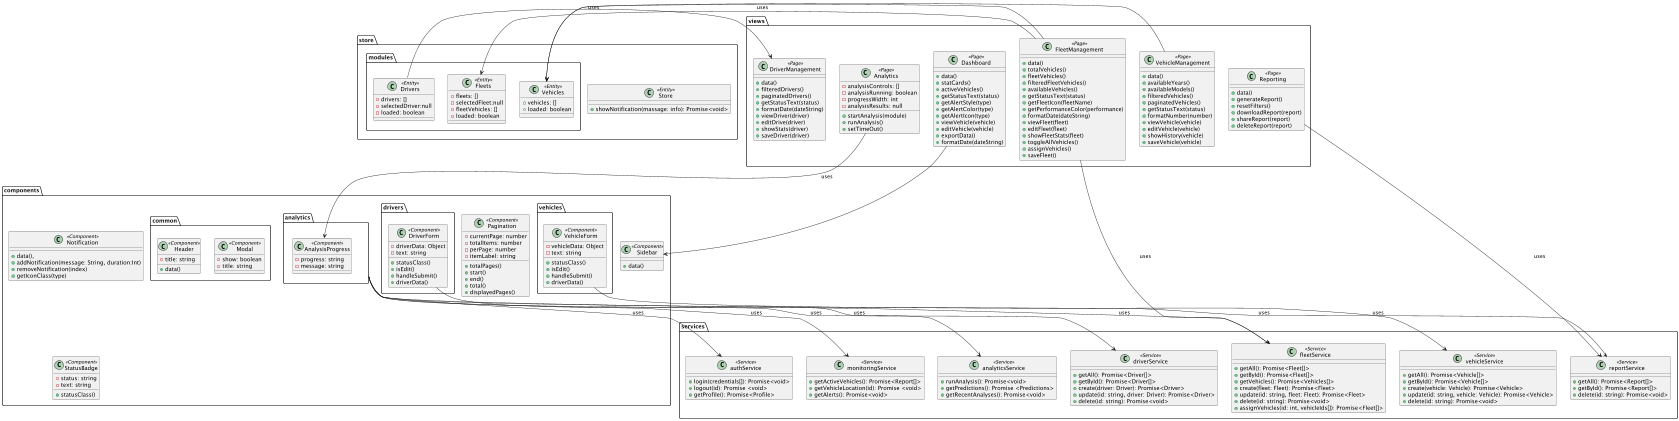

The diagram above was rendered by PlantUML. Its source (embedded in the PNG):
@startuml
'https://plantuml.com/class-diagram

    package "components" {
        package "analytics"{
            class AnalysisProgress <<Component>> {
            - progress: string
            - message: string
            }
        }
        package "common"{
        class Header <<Component>> {
                    - title: string
                    + data()
                    }
        class Modal <<Component>> {
                    - show: boolean
                    - title: string
                    }
                }
        class Notification <<Component>> {
                    + data(),
                    + addNotification(message: String, duration:Int)
                    + removeNotification(index)
                    + getIconClass(type)
                    }
        class Pagination <<Component>> {
                    - currentPage: number
                    - totalItems: number
                    - perPage: number
                    - itemLabel: string
                    + totalPages()
                    + start()
                    + end()
                    + total()
                    + displayedPages()
                    }
        class Sidebar <<Component>> {
                     + data()
                     }
        class StatusBadge <<Component>> {
                     - status: string
                     - text: string
                     + statusClass()
                     }

        package "drivers"{
        class DriverForm <<Component>> {
                     - driverData: Object
                     - text: string
                     + statusClass()
                     + isEdit()
                     + handleSubmit()
                     + driverData()
                     }
                }
        package "vehicles"{
        class VehicleForm <<Component>> {
                             - vehicleData: Object
                             - text: string
                             + statusClass()
                             + isEdit()
                             + handleSubmit()
                             + driverData()
                             }
                }
    }

    package "services"{
    class vehicleService <<Service>> {
                + getAll(): Promise<Vehicle[]>
                + getById(): Promise<Vehicle[]>
                + create(vehicle: Vehicle): Promise<Vehicle>
                + update(id: string, vehicle: Vehicle): Promise<Vehicle>
                + delete(id: string): Promise<void>
                }
    class driverService <<Service>> {
                    + getAll(): Promise<Driver[]>
                    + getById(): Promise<Driver[]>
                    + create(driver: Driver): Promise<Driver>
                    + update(id: string, driver: Driver): Promise<Driver>
                    + delete(id: string): Promise<void>
                    }
    class fleetService <<Service>> {
                        + getAll(): Promise<Fleet[]>
                        + getById(): Promise<Fleet[]>
                        + getVehicles(): Promise<Vehicles[]>
                        + create(fleet: Fleet): Promise<Fleet>
                        + update(id: string, fleet: Fleet): Promise<Fleet>
                        + delete(id: string): Promise<void>
                        + assignVehicles(id: int, vehicleIds[]): Promise<Fleet[]>
                        }
    class reportService <<Service>> {
                            + getAll(): Promise<Report[]>
                            + getById(): Promise<Report[]>
                            + delete(id: string): Promise<void>
                            }
    class monitoringService <<Service>> {
                                + getActiveVehicles(): Promise<Report[]>
                                + getVehicleLocation(id): Promise <void>
                                + getAlerts(): Promise<void>
                                }
    class analyticsService <<Service>> {
                                    + runAnalysis(): Promise<void>
                                    + getPredictions(): Promise <Predictions>
                                    + getRecentAnalyses(): Promise<void>
                                    }
    class authService <<Service>> {
                                    + login(credentials[]): Promise<void>
                                    + logout(id): Promise <void>
                                    + getProfile(): Promise<Profile>
                                    }
    }

    package "store" {
        class Store <<Entity>> {
            + showNotification(massage: info): Promise<void>
            }
        package "modules" {
            class Drivers <<Entity>> {
                - drivers: []
                - selectedDriver:null
                - loaded: boolean
                }
            class Fleets <<Entity>> {
                - fleets: []
                - selectedFleet:null
                - fleetVehicles: []
                - loaded: boolean
                }
            class Vehicles <<Entity>> {
                + vehicles: []
                + loaded: boolean
                }
        }
    }

    package "views" {
    class Analytics <<Page>> {
        - analysisControls: []
        - analysisRunning: boolean
        - progressWidth: int
        - analysisResults: null
        + startAnalysis(module)
        + runAnalysis()
        + setTimeOut()

        }
    class Dashboard <<Page>> {
            + data()
            + statCards()
            + activeVehicles()
            + getStatusText(status)
            + getAlertStyle(type)
            + getAlertColor(type)
            + getAlertIcon(type)
            + viewVehicle(vehicle)
            + editVehicle(vehicle)
            + exportData()
            + formatDate(dateString)
            }
    class DriverManagement <<Page>> {
            + data()
            + filteredDrivers()
            + paginatedDrivers()
            + getStatusText(status)
            + formatDate(dateString)
            + viewDriver(driver)
            + editDrive(driver)
            + showStats(driver)
            + saveDriver(driver)
            }
    class FleetManagement <<Page>> {
            + data()
            + totalVehicles()
            + fleetVehicles()
            + filteredFleetVehicles()
            + availableVehicles()
            + getStatusText(status)
            + getFleetIcon(fleetName)
            + getPerformanceColor(performance)
            + formatDate(dateString)
            + viewFleet(fleet)
            + editFleet(fleet)
            + showFleetStats(fleet)
            + toggleAllVehicles()
            + assignVehicles()
            + saveFleet()
            }
    class Reporting <<Page>> {
            + data()
            + generateReport()
            + resetFilters()
            + downloadReport(report)
            + shareReport(report)
            + deleteReport(report)
            }
    class VehicleManagement <<Page>> {
            + data()
            + availableYears()
            + availableModels()
            + filteredVehicles()
            + paginatedVehicles()
            + getStatusText(status)
            + formatNumber(number)
            + viewVehicle(vehicle)
            + editVehicle(vehicle)
            + showHistory(vehicle)
            + saveVehicle(vehicle)
            }
    }

' Relationships
"analytics" --> analyticsService: uses
VehicleForm --> vehicleService: uses
DriverForm --> driverService: uses
"analytics" --> fleetService: uses
"analytics" --> reportService: uses
"analytics" --> monitoringService: uses
"analytics" --> authService: uses

Dashboard --> Sidebar

Drivers -> DriverManagement: uses

Analytics -> AnalysisProgress: uses

FleetManagement -> fleetService: uses

Reporting -> reportService: uses

FleetManagement -> Fleets: uses

FleetManagement -> Vehicles

VehicleManagement -> Vehicles





@enduml